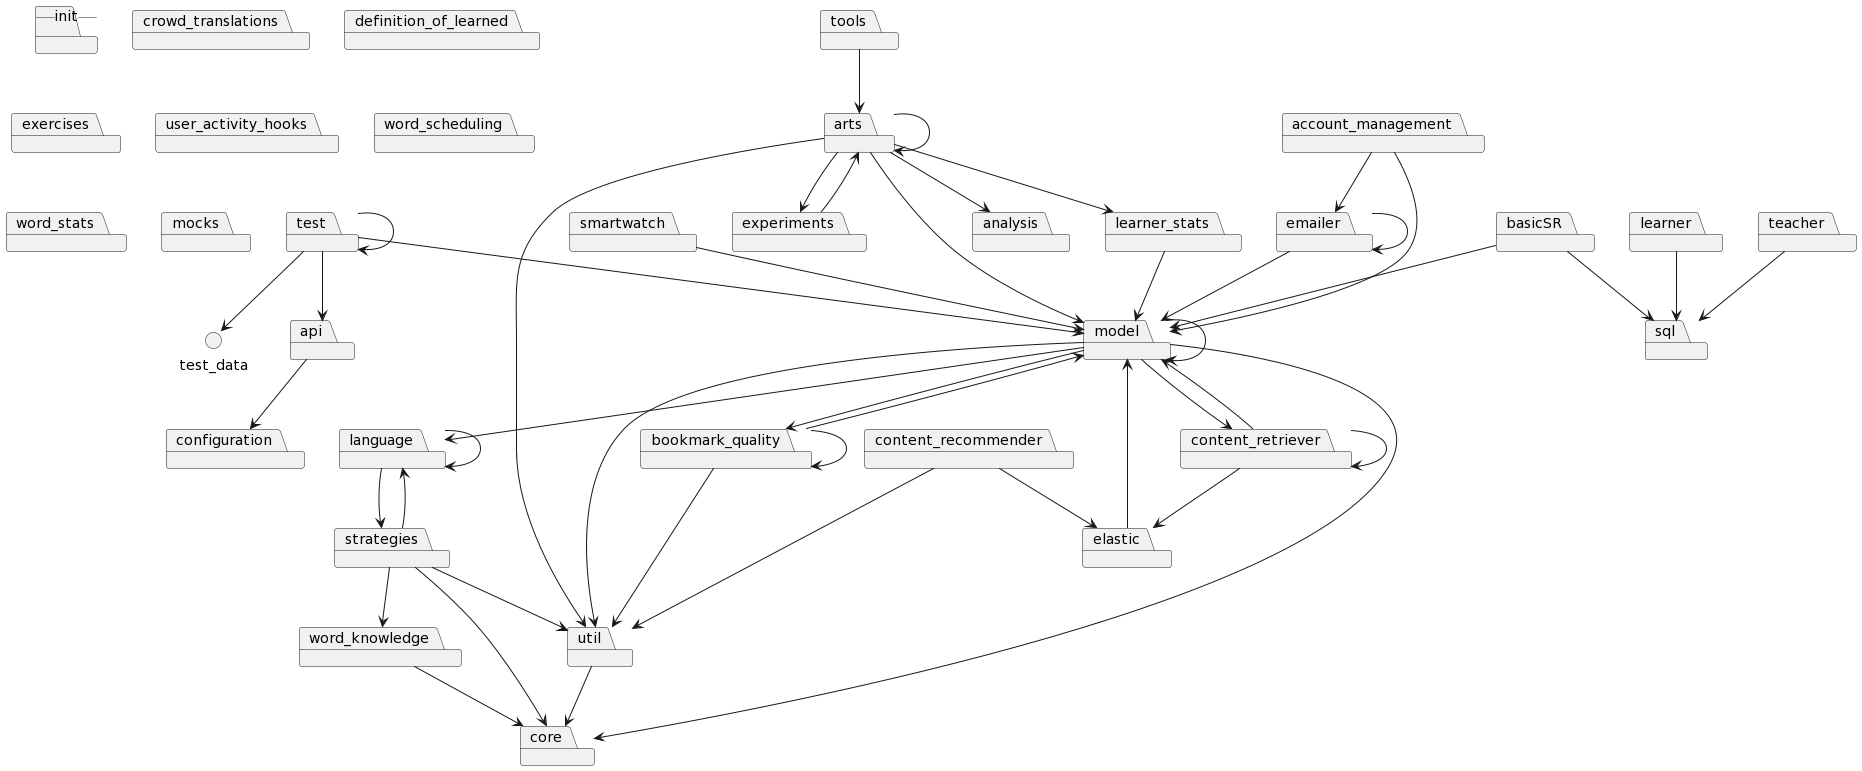

The diagram above was rendered by PlantUML. Its source (embedded in the PNG):
@startuml
package __init__
package api
package core
package test
package account_management
package bookmark_quality
package configuration
package content_recommender
package content_retriever
package crowd_translations
package definition_of_learned
package elastic
package emailer
package exercises
package language
package model
package sql
package user_activity_hooks
package util
package word_scheduling
package word_stats
package mocks
package strategies
package learner_stats
package smartwatch
package word_knowledge
package learner
package teacher
package arts
package basicSR
package analysis
package experiments
package tools
api-->configuration
test-->model
test-->test_data
test-->api
test-->test
account_management-->model
account_management-->emailer
bookmark_quality-->model
bookmark_quality-->bookmark_quality
bookmark_quality-->util
content_recommender-->elastic
content_recommender-->util
content_retriever-->elastic
content_retriever-->content_retriever
content_retriever-->model
elastic-->model
emailer-->model
emailer-->emailer
language-->language
language-->strategies
model-->model
model-->language
model-->core
model-->bookmark_quality
model-->util
model-->content_retriever
util-->core
strategies-->language
strategies-->word_knowledge
strategies-->core
strategies-->util
learner_stats-->model
smartwatch-->model
word_knowledge-->core
learner-->sql
teacher-->sql
arts-->model
arts-->analysis
arts-->experiments
arts-->util
arts-->learner_stats
arts-->arts
basicSR-->model
basicSR-->sql
experiments-->arts
tools-->arts
@enduml